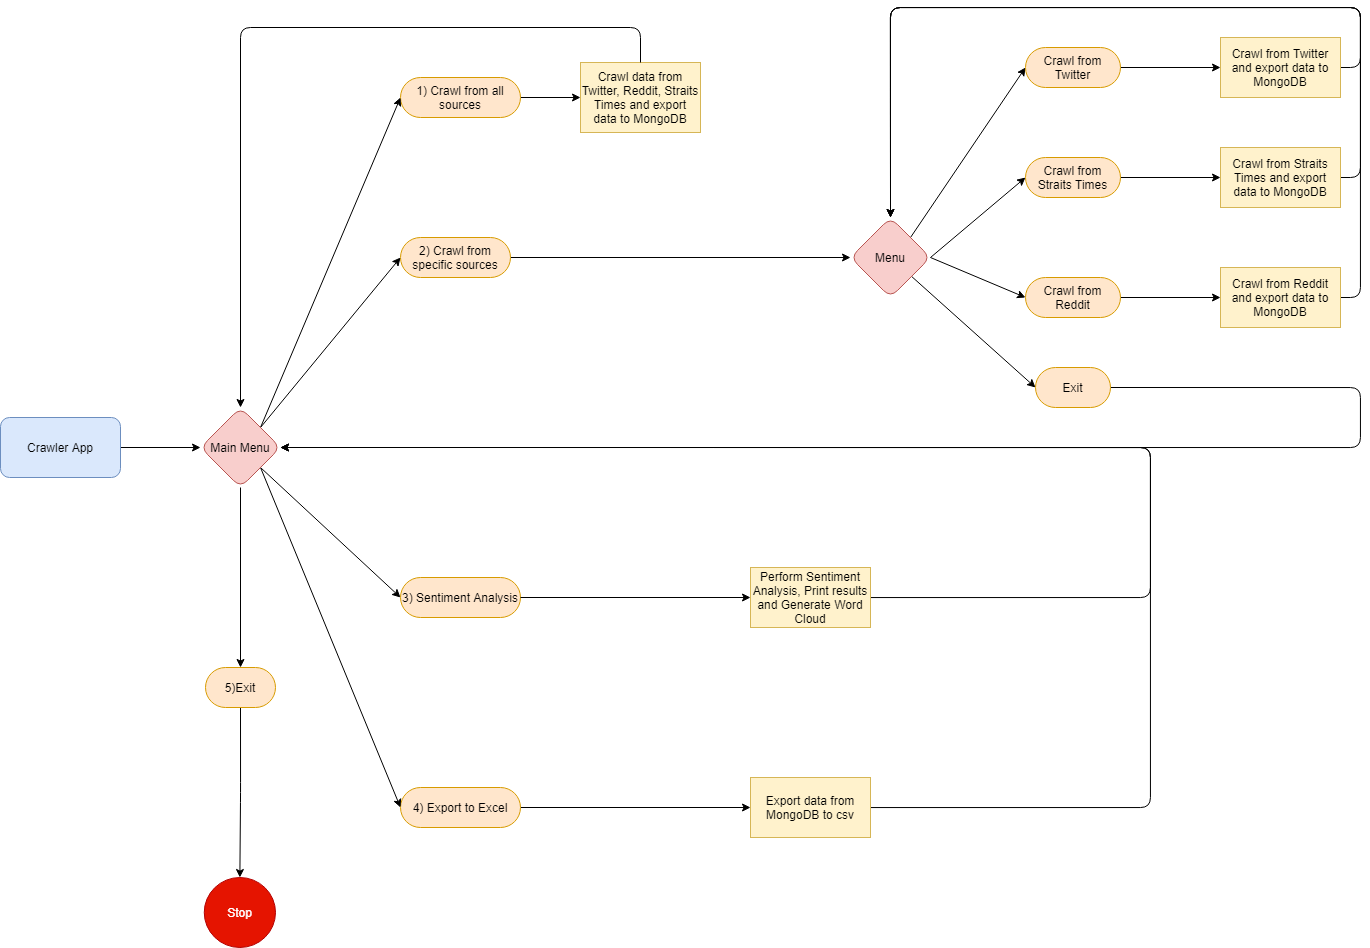

The diagram above was exported from draw.io. Its source (the exported page's mxGraphModel, read from the mxfile embedded in the PNG):
<mxGraphModel dx="2523" dy="941" grid="1" gridSize="10" guides="1" tooltips="1" connect="1" arrows="1" fold="1" page="1" pageScale="1" pageWidth="850" pageHeight="1100" math="0" shadow="0">
  <root>
    <mxCell id="0" />
    <mxCell id="1" parent="0" />
    <mxCell id="ZhwiV3sZT3nuE7imIznF-16" style="edgeStyle=orthogonalEdgeStyle;orthogonalLoop=1;jettySize=auto;html=1;exitX=1;exitY=0.5;exitDx=0;exitDy=0;entryX=0;entryY=0.5;entryDx=0;entryDy=0;" parent="1" source="vrScuVTsbTr8J2l1QTjM-3" target="ZhwiV3sZT3nuE7imIznF-14" edge="1">
      <mxGeometry relative="1" as="geometry" />
    </mxCell>
    <mxCell id="vrScuVTsbTr8J2l1QTjM-3" value="1) Crawl from all sources" style="whiteSpace=wrap;html=1;rounded=1;arcSize=50;fillColor=#ffe6cc;strokeColor=#d79b00;" parent="1" vertex="1">
      <mxGeometry x="-320" y="150" width="120" height="40" as="geometry" />
    </mxCell>
    <mxCell id="ZhwiV3sZT3nuE7imIznF-38" style="edgeStyle=orthogonalEdgeStyle;orthogonalLoop=1;jettySize=auto;html=1;exitX=1;exitY=0.5;exitDx=0;exitDy=0;entryX=0;entryY=0.5;entryDx=0;entryDy=0;" parent="1" source="vrScuVTsbTr8J2l1QTjM-4" target="ZhwiV3sZT3nuE7imIznF-36" edge="1">
      <mxGeometry relative="1" as="geometry" />
    </mxCell>
    <mxCell id="vrScuVTsbTr8J2l1QTjM-4" value="4) Export to Excel" style="whiteSpace=wrap;html=1;rounded=1;arcSize=50;fillColor=#ffe6cc;strokeColor=#d79b00;" parent="1" vertex="1">
      <mxGeometry x="-320" y="860" width="120" height="40" as="geometry" />
    </mxCell>
    <mxCell id="vrScuVTsbTr8J2l1QTjM-5" value="3) Sentiment Analysis" style="whiteSpace=wrap;html=1;rounded=1;arcSize=50;fillColor=#ffe6cc;strokeColor=#d79b00;" parent="1" vertex="1">
      <mxGeometry x="-320" y="650" width="120" height="40" as="geometry" />
    </mxCell>
    <mxCell id="KtOi3OABHXT-hym806Un-5" style="edgeStyle=orthogonalEdgeStyle;orthogonalLoop=1;jettySize=auto;html=1;" parent="1" source="vrScuVTsbTr8J2l1QTjM-6" target="KtOi3OABHXT-hym806Un-4" edge="1">
      <mxGeometry relative="1" as="geometry" />
    </mxCell>
    <mxCell id="vrScuVTsbTr8J2l1QTjM-6" value="2) Crawl from specific sources" style="whiteSpace=wrap;html=1;rounded=1;arcSize=50;fillColor=#ffe6cc;strokeColor=#d79b00;" parent="1" vertex="1">
      <mxGeometry x="-320" y="310" width="110" height="40" as="geometry" />
    </mxCell>
    <mxCell id="ZhwiV3sZT3nuE7imIznF-9" style="edgeStyle=orthogonalEdgeStyle;orthogonalLoop=1;jettySize=auto;html=1;exitX=1;exitY=0.5;exitDx=0;exitDy=0;" parent="1" source="vrScuVTsbTr8J2l1QTjM-8" target="ZhwiV3sZT3nuE7imIznF-7" edge="1">
      <mxGeometry relative="1" as="geometry">
        <mxPoint x="-590" y="550" as="sourcePoint" />
      </mxGeometry>
    </mxCell>
    <mxCell id="vrScuVTsbTr8J2l1QTjM-8" value="Crawler App" style="whiteSpace=wrap;html=1;rounded=1;fillColor=#dae8fc;strokeColor=#6c8ebf;" parent="1" vertex="1">
      <mxGeometry x="-720" y="490" width="120" height="60" as="geometry" />
    </mxCell>
    <mxCell id="ZhwiV3sZT3nuE7imIznF-13" style="edgeStyle=orthogonalEdgeStyle;orthogonalLoop=1;jettySize=auto;html=1;exitX=0.5;exitY=1;exitDx=0;exitDy=0;entryX=0.5;entryY=0;entryDx=0;entryDy=0;" parent="1" source="ZhwiV3sZT3nuE7imIznF-1" target="ZhwiV3sZT3nuE7imIznF-11" edge="1">
      <mxGeometry relative="1" as="geometry" />
    </mxCell>
    <mxCell id="ZhwiV3sZT3nuE7imIznF-1" value="5)Exit" style="whiteSpace=wrap;html=1;rounded=1;arcSize=50;fillColor=#ffe6cc;strokeColor=#d79b00;" parent="1" vertex="1">
      <mxGeometry x="-515" y="740" width="70" height="40" as="geometry" />
    </mxCell>
    <mxCell id="ZhwiV3sZT3nuE7imIznF-2" value="" style="endArrow=classic;html=1;entryX=0;entryY=0.5;entryDx=0;entryDy=0;exitX=1;exitY=0;exitDx=0;exitDy=0;" parent="1" source="ZhwiV3sZT3nuE7imIznF-7" target="vrScuVTsbTr8J2l1QTjM-3" edge="1">
      <mxGeometry width="50" height="50" relative="1" as="geometry">
        <mxPoint x="-470" y="480" as="sourcePoint" />
        <mxPoint x="540" y="420" as="targetPoint" />
      </mxGeometry>
    </mxCell>
    <mxCell id="ZhwiV3sZT3nuE7imIznF-3" value="" style="endArrow=classic;html=1;entryX=0;entryY=0.5;entryDx=0;entryDy=0;exitX=1;exitY=0;exitDx=0;exitDy=0;" parent="1" source="ZhwiV3sZT3nuE7imIznF-7" target="vrScuVTsbTr8J2l1QTjM-6" edge="1">
      <mxGeometry width="50" height="50" relative="1" as="geometry">
        <mxPoint x="490" y="470" as="sourcePoint" />
        <mxPoint x="540" y="420" as="targetPoint" />
      </mxGeometry>
    </mxCell>
    <mxCell id="ZhwiV3sZT3nuE7imIznF-4" value="" style="endArrow=classic;html=1;entryX=0;entryY=0.5;entryDx=0;entryDy=0;exitX=1;exitY=1;exitDx=0;exitDy=0;" parent="1" source="ZhwiV3sZT3nuE7imIznF-7" target="vrScuVTsbTr8J2l1QTjM-5" edge="1">
      <mxGeometry width="50" height="50" relative="1" as="geometry">
        <mxPoint x="390" y="570" as="sourcePoint" />
        <mxPoint x="440" y="520" as="targetPoint" />
      </mxGeometry>
    </mxCell>
    <mxCell id="ZhwiV3sZT3nuE7imIznF-5" value="" style="endArrow=classic;html=1;exitX=1;exitY=1;exitDx=0;exitDy=0;entryX=0;entryY=0.5;entryDx=0;entryDy=0;" parent="1" source="ZhwiV3sZT3nuE7imIznF-7" target="vrScuVTsbTr8J2l1QTjM-4" edge="1">
      <mxGeometry width="50" height="50" relative="1" as="geometry">
        <mxPoint x="580" y="260" as="sourcePoint" />
        <mxPoint x="630" y="210" as="targetPoint" />
      </mxGeometry>
    </mxCell>
    <mxCell id="ZhwiV3sZT3nuE7imIznF-6" value="" style="endArrow=classic;html=1;entryX=0.5;entryY=0;entryDx=0;entryDy=0;exitX=0.5;exitY=1;exitDx=0;exitDy=0;" parent="1" source="ZhwiV3sZT3nuE7imIznF-7" target="ZhwiV3sZT3nuE7imIznF-1" edge="1">
      <mxGeometry width="50" height="50" relative="1" as="geometry">
        <mxPoint x="500" y="160" as="sourcePoint" />
        <mxPoint x="820" y="190" as="targetPoint" />
      </mxGeometry>
    </mxCell>
    <mxCell id="ZhwiV3sZT3nuE7imIznF-7" value="Main Menu" style="rhombus;whiteSpace=wrap;html=1;rounded=1;fillColor=#f8cecc;strokeColor=#b85450;" parent="1" vertex="1">
      <mxGeometry x="-520" y="480" width="80" height="80" as="geometry" />
    </mxCell>
    <mxCell id="ZhwiV3sZT3nuE7imIznF-11" value="&lt;font style=&quot;font-size: 12px&quot;&gt;Stop&lt;/font&gt;" style="ellipse;whiteSpace=wrap;html=1;rounded=1;fillColor=#e51400;strokeColor=#B20000;fontColor=#ffffff;" parent="1" vertex="1">
      <mxGeometry x="-516.25" y="950" width="71.25" height="70" as="geometry" />
    </mxCell>
    <mxCell id="ZhwiV3sZT3nuE7imIznF-14" value="Crawl data from Twitter, Reddit, Straits Times and export data to MongoDB" style="whiteSpace=wrap;html=1;rounded=1;arcSize=0;fillColor=#fff2cc;strokeColor=#d6b656;" parent="1" vertex="1">
      <mxGeometry x="-140" y="135" width="120" height="70" as="geometry" />
    </mxCell>
    <mxCell id="ZhwiV3sZT3nuE7imIznF-20" value="" style="endArrow=classic;html=1;exitX=0.5;exitY=0;exitDx=0;exitDy=0;entryX=0.5;entryY=0;entryDx=0;entryDy=0;" parent="1" source="ZhwiV3sZT3nuE7imIznF-14" target="ZhwiV3sZT3nuE7imIznF-7" edge="1">
      <mxGeometry width="50" height="50" relative="1" as="geometry">
        <mxPoint x="490" y="510" as="sourcePoint" />
        <mxPoint x="210" y="170" as="targetPoint" />
        <Array as="points">
          <mxPoint x="-80" y="100" />
          <mxPoint x="-480" y="100" />
        </Array>
      </mxGeometry>
    </mxCell>
    <mxCell id="KtOi3OABHXT-hym806Un-6" style="edgeStyle=orthogonalEdgeStyle;orthogonalLoop=1;jettySize=auto;html=1;entryX=0.5;entryY=0;entryDx=0;entryDy=0;exitX=1;exitY=0.5;exitDx=0;exitDy=0;" parent="1" source="ZhwiV3sZT3nuE7imIznF-21" target="KtOi3OABHXT-hym806Un-4" edge="1">
      <mxGeometry relative="1" as="geometry">
        <Array as="points">
          <mxPoint x="640" y="140" />
          <mxPoint x="640" y="80" />
          <mxPoint x="170" y="80" />
        </Array>
      </mxGeometry>
    </mxCell>
    <mxCell id="ZhwiV3sZT3nuE7imIznF-21" value="Crawl from Twitter and export data to MongoDB" style="whiteSpace=wrap;html=1;rounded=1;arcSize=0;fillColor=#fff2cc;strokeColor=#d6b656;" parent="1" vertex="1">
      <mxGeometry x="500" y="110" width="120" height="60" as="geometry" />
    </mxCell>
    <mxCell id="ZhwiV3sZT3nuE7imIznF-22" value="" style="endArrow=classic;html=1;exitX=1;exitY=0;exitDx=0;exitDy=0;entryX=0;entryY=0.5;entryDx=0;entryDy=0;" parent="1" source="KtOi3OABHXT-hym806Un-4" target="L-7W5AoUZO3Q-maY4rGR-3" edge="1">
      <mxGeometry width="50" height="50" relative="1" as="geometry">
        <mxPoint x="420" y="510" as="sourcePoint" />
        <mxPoint x="300" y="140" as="targetPoint" />
      </mxGeometry>
    </mxCell>
    <mxCell id="KtOi3OABHXT-hym806Un-8" style="edgeStyle=orthogonalEdgeStyle;orthogonalLoop=1;jettySize=auto;html=1;entryX=0.5;entryY=0;entryDx=0;entryDy=0;exitX=1;exitY=0.5;exitDx=0;exitDy=0;" parent="1" source="ZhwiV3sZT3nuE7imIznF-23" target="KtOi3OABHXT-hym806Un-4" edge="1">
      <mxGeometry relative="1" as="geometry">
        <Array as="points">
          <mxPoint x="640" y="370" />
          <mxPoint x="640" y="80" />
          <mxPoint x="170" y="80" />
          <mxPoint x="170" y="170" />
        </Array>
      </mxGeometry>
    </mxCell>
    <mxCell id="ZhwiV3sZT3nuE7imIznF-23" value="Crawl from Reddit and export data to MongoDB" style="whiteSpace=wrap;html=1;rounded=1;arcSize=0;fillColor=#fff2cc;strokeColor=#d6b656;" parent="1" vertex="1">
      <mxGeometry x="500" y="340" width="120" height="60" as="geometry" />
    </mxCell>
    <mxCell id="KtOi3OABHXT-hym806Un-7" style="edgeStyle=orthogonalEdgeStyle;orthogonalLoop=1;jettySize=auto;html=1;entryX=0.5;entryY=0;entryDx=0;entryDy=0;exitX=1;exitY=0.5;exitDx=0;exitDy=0;" parent="1" source="ZhwiV3sZT3nuE7imIznF-24" target="KtOi3OABHXT-hym806Un-4" edge="1">
      <mxGeometry relative="1" as="geometry">
        <Array as="points">
          <mxPoint x="640" y="250" />
          <mxPoint x="640" y="80" />
          <mxPoint x="170" y="80" />
        </Array>
      </mxGeometry>
    </mxCell>
    <mxCell id="ZhwiV3sZT3nuE7imIznF-24" value="Crawl from Straits Times and export data to MongoDB" style="whiteSpace=wrap;html=1;rounded=1;arcSize=0;fillColor=#fff2cc;strokeColor=#d6b656;" parent="1" vertex="1">
      <mxGeometry x="500" y="220" width="120" height="60" as="geometry" />
    </mxCell>
    <mxCell id="ZhwiV3sZT3nuE7imIznF-32" value="" style="endArrow=classic;html=1;entryX=0;entryY=0.5;entryDx=0;entryDy=0;exitX=1;exitY=0.5;exitDx=0;exitDy=0;" parent="1" source="KtOi3OABHXT-hym806Un-4" target="L-7W5AoUZO3Q-maY4rGR-5" edge="1">
      <mxGeometry width="50" height="50" relative="1" as="geometry">
        <mxPoint x="-50" y="330" as="sourcePoint" />
        <mxPoint x="470" y="460" as="targetPoint" />
      </mxGeometry>
    </mxCell>
    <mxCell id="ZhwiV3sZT3nuE7imIznF-33" value="" style="endArrow=classic;html=1;entryX=0;entryY=0.5;entryDx=0;entryDy=0;exitX=1;exitY=0.5;exitDx=0;exitDy=0;" parent="1" source="KtOi3OABHXT-hym806Un-4" target="L-7W5AoUZO3Q-maY4rGR-4" edge="1">
      <mxGeometry width="50" height="50" relative="1" as="geometry">
        <mxPoint x="-40" y="890" as="sourcePoint" />
        <mxPoint x="470" y="460" as="targetPoint" />
      </mxGeometry>
    </mxCell>
    <mxCell id="KtOi3OABHXT-hym806Un-10" style="edgeStyle=orthogonalEdgeStyle;orthogonalLoop=1;jettySize=auto;html=1;entryX=1;entryY=0.5;entryDx=0;entryDy=0;" parent="1" source="ZhwiV3sZT3nuE7imIznF-34" target="ZhwiV3sZT3nuE7imIznF-7" edge="1">
      <mxGeometry relative="1" as="geometry">
        <Array as="points">
          <mxPoint x="430" y="670" />
          <mxPoint x="430" y="520" />
        </Array>
      </mxGeometry>
    </mxCell>
    <mxCell id="ZhwiV3sZT3nuE7imIznF-34" value="Perform Sentiment Analysis, Print results and Generate Word Cloud" style="whiteSpace=wrap;html=1;rounded=1;arcSize=0;fillColor=#fff2cc;strokeColor=#d6b656;" parent="1" vertex="1">
      <mxGeometry x="30" y="640" width="120" height="60" as="geometry" />
    </mxCell>
    <mxCell id="ZhwiV3sZT3nuE7imIznF-35" value="" style="endArrow=classic;html=1;entryX=0;entryY=0.5;entryDx=0;entryDy=0;exitX=1;exitY=0.5;exitDx=0;exitDy=0;" parent="1" source="vrScuVTsbTr8J2l1QTjM-5" target="ZhwiV3sZT3nuE7imIznF-34" edge="1">
      <mxGeometry width="50" height="50" relative="1" as="geometry">
        <mxPoint x="420" y="510" as="sourcePoint" />
        <mxPoint x="470" y="460" as="targetPoint" />
      </mxGeometry>
    </mxCell>
    <mxCell id="KtOi3OABHXT-hym806Un-11" style="edgeStyle=orthogonalEdgeStyle;orthogonalLoop=1;jettySize=auto;html=1;entryX=1;entryY=0.5;entryDx=0;entryDy=0;" parent="1" source="ZhwiV3sZT3nuE7imIznF-36" target="ZhwiV3sZT3nuE7imIznF-7" edge="1">
      <mxGeometry relative="1" as="geometry">
        <Array as="points">
          <mxPoint x="430" y="880" />
          <mxPoint x="430" y="520" />
        </Array>
      </mxGeometry>
    </mxCell>
    <mxCell id="ZhwiV3sZT3nuE7imIznF-36" value="Export data from MongoDB to csv" style="whiteSpace=wrap;html=1;rounded=1;arcSize=0;fillColor=#fff2cc;strokeColor=#d6b656;" parent="1" vertex="1">
      <mxGeometry x="30" y="850" width="120" height="60" as="geometry" />
    </mxCell>
    <mxCell id="KtOi3OABHXT-hym806Un-9" style="edgeStyle=orthogonalEdgeStyle;orthogonalLoop=1;jettySize=auto;html=1;entryX=1;entryY=0.5;entryDx=0;entryDy=0;exitX=1;exitY=0.5;exitDx=0;exitDy=0;" parent="1" source="ZhwiV3sZT3nuE7imIznF-39" target="ZhwiV3sZT3nuE7imIznF-7" edge="1">
      <mxGeometry relative="1" as="geometry">
        <Array as="points">
          <mxPoint x="640" y="460" />
          <mxPoint x="640" y="520" />
        </Array>
      </mxGeometry>
    </mxCell>
    <mxCell id="ZhwiV3sZT3nuE7imIznF-39" value="Exit" style="whiteSpace=wrap;html=1;rounded=1;arcSize=50;fillColor=#ffe6cc;strokeColor=#d79b00;" parent="1" vertex="1">
      <mxGeometry x="315" y="440" width="75" height="40" as="geometry" />
    </mxCell>
    <mxCell id="ZhwiV3sZT3nuE7imIznF-40" value="" style="endArrow=classic;html=1;entryX=0;entryY=0.5;entryDx=0;entryDy=0;" parent="1" source="KtOi3OABHXT-hym806Un-4" target="ZhwiV3sZT3nuE7imIznF-39" edge="1">
      <mxGeometry width="50" height="50" relative="1" as="geometry">
        <mxPoint x="420" y="790" as="sourcePoint" />
        <mxPoint x="470" y="740" as="targetPoint" />
        <Array as="points" />
      </mxGeometry>
    </mxCell>
    <mxCell id="KtOi3OABHXT-hym806Un-4" value="Menu" style="rhombus;whiteSpace=wrap;html=1;rounded=1;fillColor=#f8cecc;strokeColor=#b85450;" parent="1" vertex="1">
      <mxGeometry x="130" y="290" width="80" height="80" as="geometry" />
    </mxCell>
    <mxCell id="L-7W5AoUZO3Q-maY4rGR-8" style="edgeStyle=orthogonalEdgeStyle;rounded=0;orthogonalLoop=1;jettySize=auto;html=1;entryX=0;entryY=0.5;entryDx=0;entryDy=0;" edge="1" parent="1" source="L-7W5AoUZO3Q-maY4rGR-3" target="ZhwiV3sZT3nuE7imIznF-21">
      <mxGeometry relative="1" as="geometry" />
    </mxCell>
    <mxCell id="L-7W5AoUZO3Q-maY4rGR-3" value="Crawl from Twitter" style="whiteSpace=wrap;html=1;rounded=1;arcSize=50;fillColor=#ffe6cc;strokeColor=#d79b00;" vertex="1" parent="1">
      <mxGeometry x="305" y="120" width="95" height="40" as="geometry" />
    </mxCell>
    <mxCell id="L-7W5AoUZO3Q-maY4rGR-7" style="edgeStyle=orthogonalEdgeStyle;rounded=0;orthogonalLoop=1;jettySize=auto;html=1;entryX=0;entryY=0.5;entryDx=0;entryDy=0;exitX=1;exitY=0.5;exitDx=0;exitDy=0;" edge="1" parent="1" source="L-7W5AoUZO3Q-maY4rGR-4" target="ZhwiV3sZT3nuE7imIznF-24">
      <mxGeometry relative="1" as="geometry">
        <mxPoint x="470" y="300" as="targetPoint" />
        <Array as="points" />
      </mxGeometry>
    </mxCell>
    <mxCell id="L-7W5AoUZO3Q-maY4rGR-4" value="Crawl from Straits Times" style="whiteSpace=wrap;html=1;rounded=1;arcSize=50;fillColor=#ffe6cc;strokeColor=#d79b00;" vertex="1" parent="1">
      <mxGeometry x="305" y="230" width="95" height="40" as="geometry" />
    </mxCell>
    <mxCell id="L-7W5AoUZO3Q-maY4rGR-6" style="edgeStyle=orthogonalEdgeStyle;rounded=0;orthogonalLoop=1;jettySize=auto;html=1;entryX=0;entryY=0.5;entryDx=0;entryDy=0;" edge="1" parent="1" source="L-7W5AoUZO3Q-maY4rGR-5" target="ZhwiV3sZT3nuE7imIznF-23">
      <mxGeometry relative="1" as="geometry" />
    </mxCell>
    <mxCell id="L-7W5AoUZO3Q-maY4rGR-5" value="Crawl from Reddit" style="whiteSpace=wrap;html=1;rounded=1;arcSize=50;fillColor=#ffe6cc;strokeColor=#d79b00;" vertex="1" parent="1">
      <mxGeometry x="305" y="350" width="95" height="40" as="geometry" />
    </mxCell>
  </root>
</mxGraphModel>